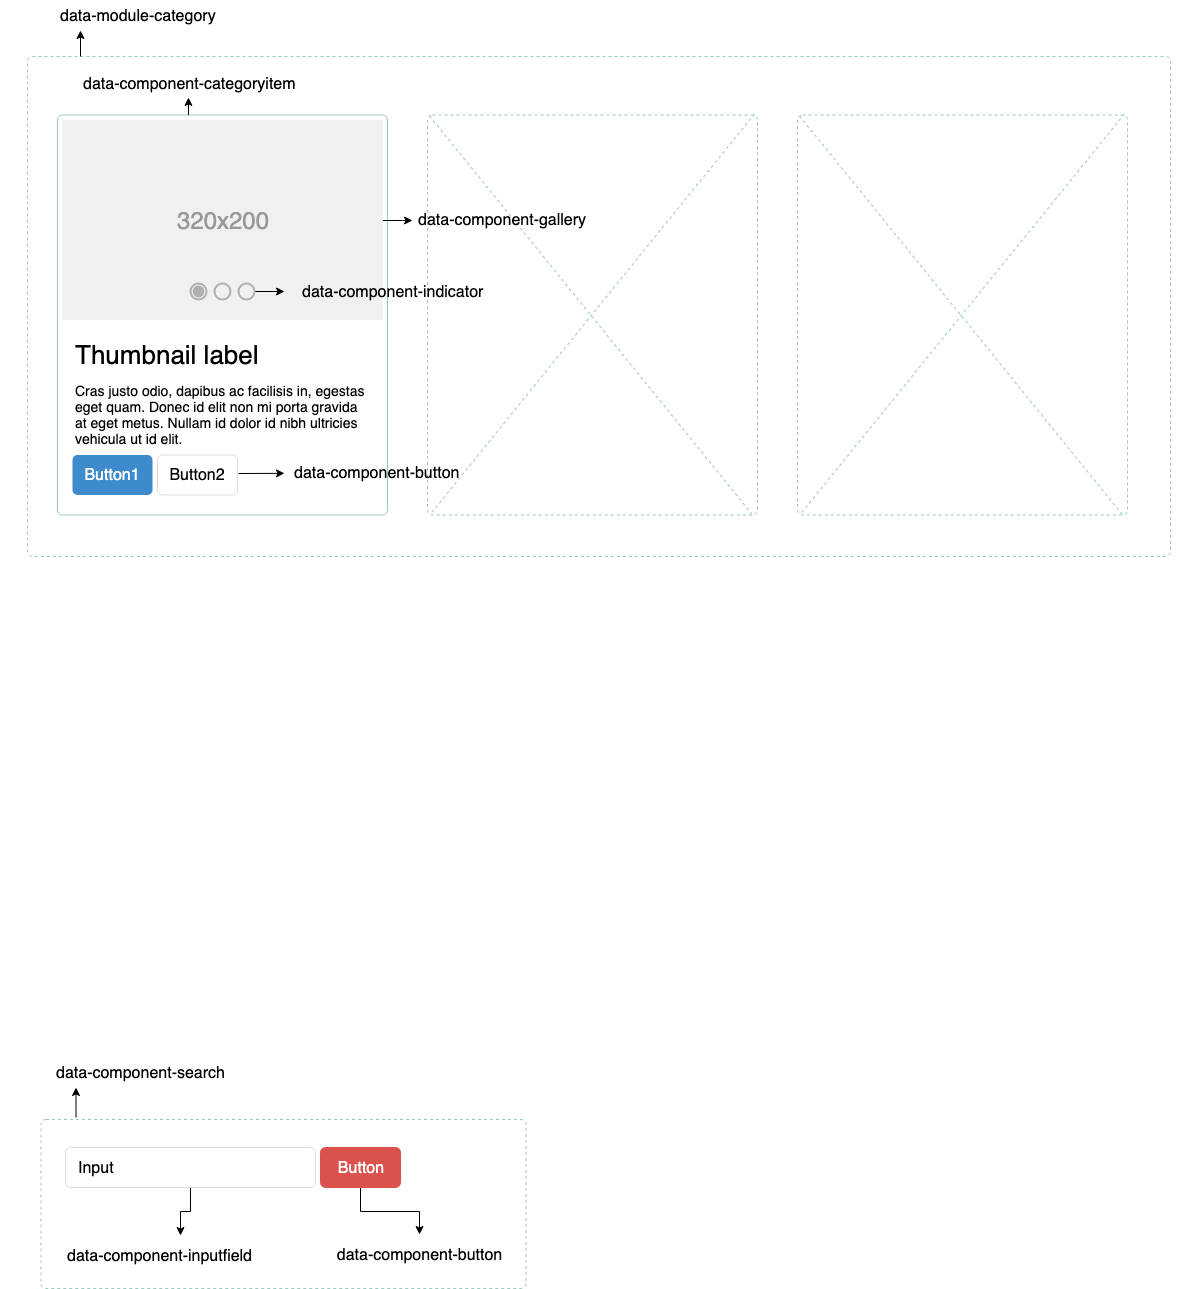

The diagram above was exported from draw.io. Its source (the exported page's mxGraphModel, read from the mxfile embedded in the PNG):
<mxGraphModel dx="1360" dy="724" grid="1" gridSize="10" guides="1" tooltips="1" connect="1" arrows="1" fold="1" page="1" pageScale="1.5" pageWidth="826" pageHeight="1169" background="#ffffff" math="0" shadow="0">
  <root>
    <mxCell id="0" style=";html=1;" />
    <mxCell id="1" style=";html=1;" parent="0" />
    <mxCell id="jXBHCTVlaVf5-BV-Uc_a-291" value="" style="html=1;shadow=0;dashed=1;shape=mxgraph.bootstrap.rrect;fillColor=#ffffff;rSize=5;strokeColor=none;fontSize=16;fontColor=#000000;" vertex="1" parent="1">
      <mxGeometry x="40" y="90" width="1200" height="560" as="geometry" />
    </mxCell>
    <mxCell id="jXBHCTVlaVf5-BV-Uc_a-274" value="" style="html=1;shadow=0;dashed=1;shape=mxgraph.bootstrap.rrect;fillColor=none;rSize=5;strokeColor=#9AC7BF;fontSize=16;fontColor=#000000;" vertex="1" parent="1">
      <mxGeometry x="67" y="120" width="1143" height="500" as="geometry" />
    </mxCell>
    <mxCell id="jXBHCTVlaVf5-BV-Uc_a-275" value="data-module-category" style="html=1;shadow=0;dashed=0;shape=mxgraph.bootstrap.rrect;fillColor=none;rSize=5;strokeColor=none;fontSize=16;fontColor=#000000;" vertex="1" parent="1">
      <mxGeometry x="78" y="64" width="200" height="30" as="geometry" />
    </mxCell>
    <mxCell id="jXBHCTVlaVf5-BV-Uc_a-254" value="" style="html=1;shadow=0;dashed=1;shape=mxgraph.bootstrap.rrect;fillColor=#ffffff;rSize=5;strokeColor=#9AC7BF;fontSize=16;fontColor=#000000;" vertex="1" parent="1">
      <mxGeometry x="467" y="178.5" width="330" height="400" as="geometry" />
    </mxCell>
    <mxCell id="jXBHCTVlaVf5-BV-Uc_a-269" value="" style="line;strokeWidth=1;direction=south;html=1;fillColor=#ffffff;fontSize=16;fontColor=#000000;rotation=-39;strokeColor=#9AC7BF;dashed=1;" vertex="1" parent="1">
      <mxGeometry x="626" y="122" width="10" height="515" as="geometry" />
    </mxCell>
    <mxCell id="jXBHCTVlaVf5-BV-Uc_a-25" value="" style="edgeStyle=orthogonalEdgeStyle;rounded=0;orthogonalLoop=1;jettySize=auto;html=1;fontSize=23;fontColor=#E1D5E7;" edge="1" parent="1" source="jXBHCTVlaVf5-BV-Uc_a-15" target="jXBHCTVlaVf5-BV-Uc_a-24">
      <mxGeometry relative="1" as="geometry" />
    </mxCell>
    <mxCell id="jXBHCTVlaVf5-BV-Uc_a-15" value="Button" style="html=1;shadow=0;dashed=0;shape=mxgraph.bootstrap.rrect;rSize=5;fillColor=#DB524C;align=center;strokeColor=#DB524C;fontColor=#ffffff;fontSize=16;whiteSpace=wrap;" vertex="1" parent="1">
      <mxGeometry x="360" y="1211" width="80" height="40" as="geometry" />
    </mxCell>
    <mxCell id="jXBHCTVlaVf5-BV-Uc_a-24" value="data-component-button" style="html=1;shadow=0;dashed=0;shape=mxgraph.bootstrap.rrect;rSize=5;fillColor=none;align=center;strokeColor=none;fontColor=#000000;fontSize=16;whiteSpace=wrap;" vertex="1" parent="1">
      <mxGeometry x="361" y="1298" width="195" height="40" as="geometry" />
    </mxCell>
    <mxCell id="jXBHCTVlaVf5-BV-Uc_a-23" value="" style="edgeStyle=orthogonalEdgeStyle;rounded=0;orthogonalLoop=1;jettySize=auto;html=1;fontSize=23;fontColor=#E1D5E7;" edge="1" parent="1" source="jXBHCTVlaVf5-BV-Uc_a-16" target="jXBHCTVlaVf5-BV-Uc_a-22">
      <mxGeometry relative="1" as="geometry" />
    </mxCell>
    <mxCell id="jXBHCTVlaVf5-BV-Uc_a-16" value="Input" style="html=1;shadow=0;dashed=0;shape=mxgraph.bootstrap.rrect;rSize=5;fillColor=#ffffff;strokeColor=#dddddd;fontSize=16;align=left;spacingLeft=10;whiteSpace=wrap;" vertex="1" parent="1">
      <mxGeometry x="105" y="1211" width="250" height="40" as="geometry" />
    </mxCell>
    <mxCell id="jXBHCTVlaVf5-BV-Uc_a-22" value="data-component-inputfield" style="html=1;shadow=0;dashed=0;shape=mxgraph.bootstrap.rrect;rSize=5;fillColor=none;strokeColor=none;fontSize=16;align=left;spacingLeft=10;whiteSpace=wrap;" vertex="1" parent="1">
      <mxGeometry x="95" y="1299" width="250" height="40" as="geometry" />
    </mxCell>
    <mxCell id="jXBHCTVlaVf5-BV-Uc_a-36" value="" style="html=1;shadow=0;dashed=0;shape=mxgraph.bootstrap.rrect;fillColor=#ffffff;rSize=5;strokeColor=#9AC7BF;fontSize=16;fontColor=#000000;" vertex="1" parent="1">
      <mxGeometry x="97" y="178.5" width="330" height="400" as="geometry" />
    </mxCell>
    <mxCell id="jXBHCTVlaVf5-BV-Uc_a-195" value="" style="edgeStyle=orthogonalEdgeStyle;rounded=0;orthogonalLoop=1;jettySize=auto;html=1;fontSize=16;fontColor=#000000;" edge="1" parent="jXBHCTVlaVf5-BV-Uc_a-36" source="jXBHCTVlaVf5-BV-Uc_a-37">
      <mxGeometry relative="1" as="geometry">
        <mxPoint x="355" y="105.5" as="targetPoint" />
      </mxGeometry>
    </mxCell>
    <mxCell id="jXBHCTVlaVf5-BV-Uc_a-37" value="320x200" style="shape=rect;fontSize=24;fillColor=#f0f0f0;strokeColor=none;fontColor=#999999;whiteSpace=wrap;" vertex="1" parent="jXBHCTVlaVf5-BV-Uc_a-36">
      <mxGeometry x="5" y="5" width="320" height="200" as="geometry" />
    </mxCell>
    <mxCell id="jXBHCTVlaVf5-BV-Uc_a-38" value="Thumbnail label" style="html=1;shadow=0;dashed=0;shape=mxgraph.bootstrap.anchor;fontSize=26;align=left;whiteSpace=wrap;" vertex="1" parent="jXBHCTVlaVf5-BV-Uc_a-36">
      <mxGeometry x="15" y="220" width="300" height="40" as="geometry" />
    </mxCell>
    <mxCell id="jXBHCTVlaVf5-BV-Uc_a-39" value="Cras justo odio, dapibus ac facilisis in, egestas eget quam. Donec id elit non mi porta gravida at eget metus. Nullam id dolor id nibh ultricies vehicula ut id elit." style="html=1;shadow=0;dashed=0;shape=mxgraph.bootstrap.anchor;strokeColor=#dddddd;whiteSpace=wrap;align=left;verticalAlign=top;fontSize=14;whiteSpace=wrap;" vertex="1" parent="jXBHCTVlaVf5-BV-Uc_a-36">
      <mxGeometry x="15" y="260" width="300" height="80" as="geometry" />
    </mxCell>
    <mxCell id="jXBHCTVlaVf5-BV-Uc_a-40" value="Button1" style="html=1;shadow=0;dashed=0;shape=mxgraph.bootstrap.rrect;rSize=5;fontSize=16;fillColor=#3D8BCD;strokeColor=none;fontColor=#ffffff;whiteSpace=wrap;" vertex="1" parent="jXBHCTVlaVf5-BV-Uc_a-36">
      <mxGeometry y="1" width="80" height="40" relative="1" as="geometry">
        <mxPoint x="15" y="-60" as="offset" />
      </mxGeometry>
    </mxCell>
    <mxCell id="jXBHCTVlaVf5-BV-Uc_a-41" value="Button2" style="html=1;shadow=0;dashed=0;shape=mxgraph.bootstrap.rrect;rSize=5;fontSize=16;strokeColor=#dddddd;whiteSpace=wrap;" vertex="1" parent="jXBHCTVlaVf5-BV-Uc_a-36">
      <mxGeometry y="1" width="80" height="40" relative="1" as="geometry">
        <mxPoint x="100" y="-60" as="offset" />
      </mxGeometry>
    </mxCell>
    <mxCell id="jXBHCTVlaVf5-BV-Uc_a-103" value="" style="shape=ellipse;labelPosition=right;align=left;strokeColor=none;fillColor=none;opacity=10;fontSize=16;fontColor=#000000;" vertex="1" parent="jXBHCTVlaVf5-BV-Uc_a-36">
      <mxGeometry x="117" y="152" width="48" height="48" as="geometry" />
    </mxCell>
    <mxCell id="jXBHCTVlaVf5-BV-Uc_a-104" value="" style="dashed=0;labelPosition=right;align=left;shape=mxgraph.gmdl.radiobutton;strokeColor=#B0B0B0;fillColor=#B0B0B0;strokeWidth=2;" vertex="1" parent="jXBHCTVlaVf5-BV-Uc_a-103">
      <mxGeometry x="16" y="16" width="16" height="16" as="geometry" />
    </mxCell>
    <mxCell id="jXBHCTVlaVf5-BV-Uc_a-107" value="" style="shape=ellipse;labelPosition=right;align=left;strokeColor=none;fillColor=none;opacity=10;fontSize=16;fontColor=#000000;" vertex="1" parent="jXBHCTVlaVf5-BV-Uc_a-36">
      <mxGeometry x="141" y="152" width="48" height="48" as="geometry" />
    </mxCell>
    <mxCell id="jXBHCTVlaVf5-BV-Uc_a-108" value="" style="dashed=0;labelPosition=right;align=left;shape=mxgraph.gmdl.radiobutton;strokeColor=#B0B0B0;fillColor=none;strokeWidth=2;" vertex="1" parent="jXBHCTVlaVf5-BV-Uc_a-107">
      <mxGeometry x="16" y="16" width="16" height="16" as="geometry" />
    </mxCell>
    <mxCell id="jXBHCTVlaVf5-BV-Uc_a-109" value="" style="shape=ellipse;labelPosition=right;align=left;strokeColor=none;fillColor=none;opacity=10;fontSize=16;fontColor=#000000;" vertex="1" parent="jXBHCTVlaVf5-BV-Uc_a-36">
      <mxGeometry x="165" y="152" width="48" height="48" as="geometry" />
    </mxCell>
    <mxCell id="jXBHCTVlaVf5-BV-Uc_a-112" value="" style="edgeStyle=orthogonalEdgeStyle;rounded=0;orthogonalLoop=1;jettySize=auto;html=1;fontSize=16;fontColor=#000000;" edge="1" parent="jXBHCTVlaVf5-BV-Uc_a-109" source="jXBHCTVlaVf5-BV-Uc_a-110" target="jXBHCTVlaVf5-BV-Uc_a-111">
      <mxGeometry relative="1" as="geometry" />
    </mxCell>
    <mxCell id="jXBHCTVlaVf5-BV-Uc_a-110" value="" style="dashed=0;labelPosition=right;align=left;shape=mxgraph.gmdl.radiobutton;strokeColor=#B0B0B0;fillColor=none;strokeWidth=2;" vertex="1" parent="jXBHCTVlaVf5-BV-Uc_a-109">
      <mxGeometry x="16" y="16" width="16" height="16" as="geometry" />
    </mxCell>
    <mxCell id="jXBHCTVlaVf5-BV-Uc_a-111" value="data-component-indicator" style="dashed=0;labelPosition=right;align=left;shape=mxgraph.gmdl.radiobutton;strokeColor=none;fillColor=none;strokeWidth=2;fontSize=16;" vertex="1" parent="jXBHCTVlaVf5-BV-Uc_a-109">
      <mxGeometry x="62" y="16" width="16" height="16" as="geometry" />
    </mxCell>
    <mxCell id="jXBHCTVlaVf5-BV-Uc_a-49" value="data-component-categoryitem" style="html=1;shadow=0;dashed=0;shape=mxgraph.bootstrap.rrect;fillColor=none;rSize=5;strokeColor=none;fontSize=16;fontColor=#000000;" vertex="1" parent="1">
      <mxGeometry x="111.5" y="134.5" width="235" height="25" as="geometry" />
    </mxCell>
    <mxCell id="jXBHCTVlaVf5-BV-Uc_a-60" value="data-component-gallery" style="html=1;shadow=0;dashed=0;shape=mxgraph.bootstrap.rrect;fillColor=none;rSize=5;strokeColor=none;fontSize=16;fontColor=#000000;" vertex="1" parent="1">
      <mxGeometry x="443.5" y="271" width="197" height="25" as="geometry" />
    </mxCell>
    <mxCell id="jXBHCTVlaVf5-BV-Uc_a-248" value="data-component-button" style="html=1;shadow=0;dashed=0;shape=mxgraph.bootstrap.rrect;fillColor=none;rSize=5;strokeColor=none;fontSize=16;fontColor=#000000;" vertex="1" parent="1">
      <mxGeometry x="324" y="524" width="184" height="25" as="geometry" />
    </mxCell>
    <mxCell id="jXBHCTVlaVf5-BV-Uc_a-249" value="" style="endArrow=classic;html=1;fontSize=16;fontColor=#000000;exitX=1.013;exitY=0.463;exitDx=0;exitDy=0;exitPerimeter=0;" edge="1" parent="1" source="jXBHCTVlaVf5-BV-Uc_a-41" target="jXBHCTVlaVf5-BV-Uc_a-248">
      <mxGeometry width="50" height="50" relative="1" as="geometry">
        <mxPoint x="282" y="561.5" as="sourcePoint" />
        <mxPoint x="332" y="511.5" as="targetPoint" />
      </mxGeometry>
    </mxCell>
    <mxCell id="jXBHCTVlaVf5-BV-Uc_a-271" value="" style="line;strokeWidth=1;direction=south;html=1;fillColor=#ffffff;fontSize=16;fontColor=#000000;rotation=39;strokeColor=#9AC7BF;dashed=1;" vertex="1" parent="1">
      <mxGeometry x="627" y="120" width="10" height="515" as="geometry" />
    </mxCell>
    <mxCell id="jXBHCTVlaVf5-BV-Uc_a-272" value="" style="endArrow=classic;html=1;fontSize=16;fontColor=#000000;" edge="1" parent="1">
      <mxGeometry width="50" height="50" relative="1" as="geometry">
        <mxPoint x="228" y="178.5" as="sourcePoint" />
        <mxPoint x="228" y="161" as="targetPoint" />
      </mxGeometry>
    </mxCell>
    <mxCell id="jXBHCTVlaVf5-BV-Uc_a-277" value="" style="endArrow=classic;html=1;fontSize=16;fontColor=#000000;entryX=0.21;entryY=1.077;entryDx=0;entryDy=0;entryPerimeter=0;" edge="1" parent="1">
      <mxGeometry width="50" height="50" relative="1" as="geometry">
        <mxPoint x="120" y="120" as="sourcePoint" />
        <mxPoint x="120" y="94" as="targetPoint" />
      </mxGeometry>
    </mxCell>
    <mxCell id="jXBHCTVlaVf5-BV-Uc_a-278" value="" style="html=1;shadow=0;dashed=1;shape=mxgraph.bootstrap.rrect;fillColor=none;rSize=5;strokeColor=#9AC7BF;fontSize=16;fontColor=#000000;" vertex="1" parent="1">
      <mxGeometry x="80.5" y="1183" width="485" height="169" as="geometry" />
    </mxCell>
    <mxCell id="jXBHCTVlaVf5-BV-Uc_a-279" value="data-component-search" style="html=1;shadow=0;dashed=0;shape=mxgraph.bootstrap.rrect;fillColor=none;rSize=5;strokeColor=none;fontSize=16;fontColor=#000000;" vertex="1" parent="1">
      <mxGeometry x="78" y="1120" width="205" height="32" as="geometry" />
    </mxCell>
    <mxCell id="jXBHCTVlaVf5-BV-Uc_a-283" value="" style="endArrow=classic;html=1;fontSize=16;fontColor=#000000;" edge="1" parent="1">
      <mxGeometry width="50" height="50" relative="1" as="geometry">
        <mxPoint x="115.5" y="1181" as="sourcePoint" />
        <mxPoint x="115.5" y="1151" as="targetPoint" />
      </mxGeometry>
    </mxCell>
    <mxCell id="jXBHCTVlaVf5-BV-Uc_a-285" value="" style="html=1;shadow=0;dashed=1;shape=mxgraph.bootstrap.rrect;fillColor=#ffffff;rSize=5;strokeColor=#9AC7BF;fontSize=16;fontColor=#000000;" vertex="1" parent="1">
      <mxGeometry x="837" y="178.5" width="330" height="400" as="geometry" />
    </mxCell>
    <mxCell id="jXBHCTVlaVf5-BV-Uc_a-286" value="" style="line;strokeWidth=1;direction=south;html=1;fillColor=#ffffff;fontSize=16;fontColor=#000000;rotation=-39;strokeColor=#9AC7BF;dashed=1;" vertex="1" parent="1">
      <mxGeometry x="996" y="122" width="10" height="515" as="geometry" />
    </mxCell>
    <mxCell id="jXBHCTVlaVf5-BV-Uc_a-287" value="" style="line;strokeWidth=1;direction=south;html=1;fillColor=#ffffff;fontSize=16;fontColor=#000000;rotation=39;strokeColor=#9AC7BF;dashed=1;" vertex="1" parent="1">
      <mxGeometry x="997" y="120" width="10" height="515" as="geometry" />
    </mxCell>
  </root>
</mxGraphModel>